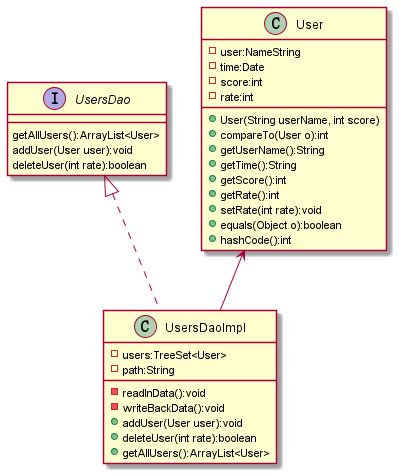

The diagram above was rendered by PlantUML. Its source (embedded in the PNG):
@startuml
'https://plantuml.com/class-diagram

interface UsersDao{
    getAllUsers():ArrayList<User>
    addUser(User user):void
    deleteUser(int rate):boolean
}

class User{
    - user:NameString
    - time:Date
    - score:int
    - rate:int

    + User(String userName, int score)
    + compareTo(User o):int
    + getUserName():String
    + getTime():String
    + getScore():int
    + getRate():int
    + setRate(int rate):void
    + equals(Object o):boolean
    + hashCode():int
}

class UsersDaoImpl{
    - users:TreeSet<User>
    - path:String

    - readInData():void
    - writeBackData():void
    + addUser(User user):void
    + deleteUser(int rate):boolean
    + getAllUsers():ArrayList<User>
}

UsersDao <|.. UsersDaoImpl
User <-- UsersDaoImpl

@enduml